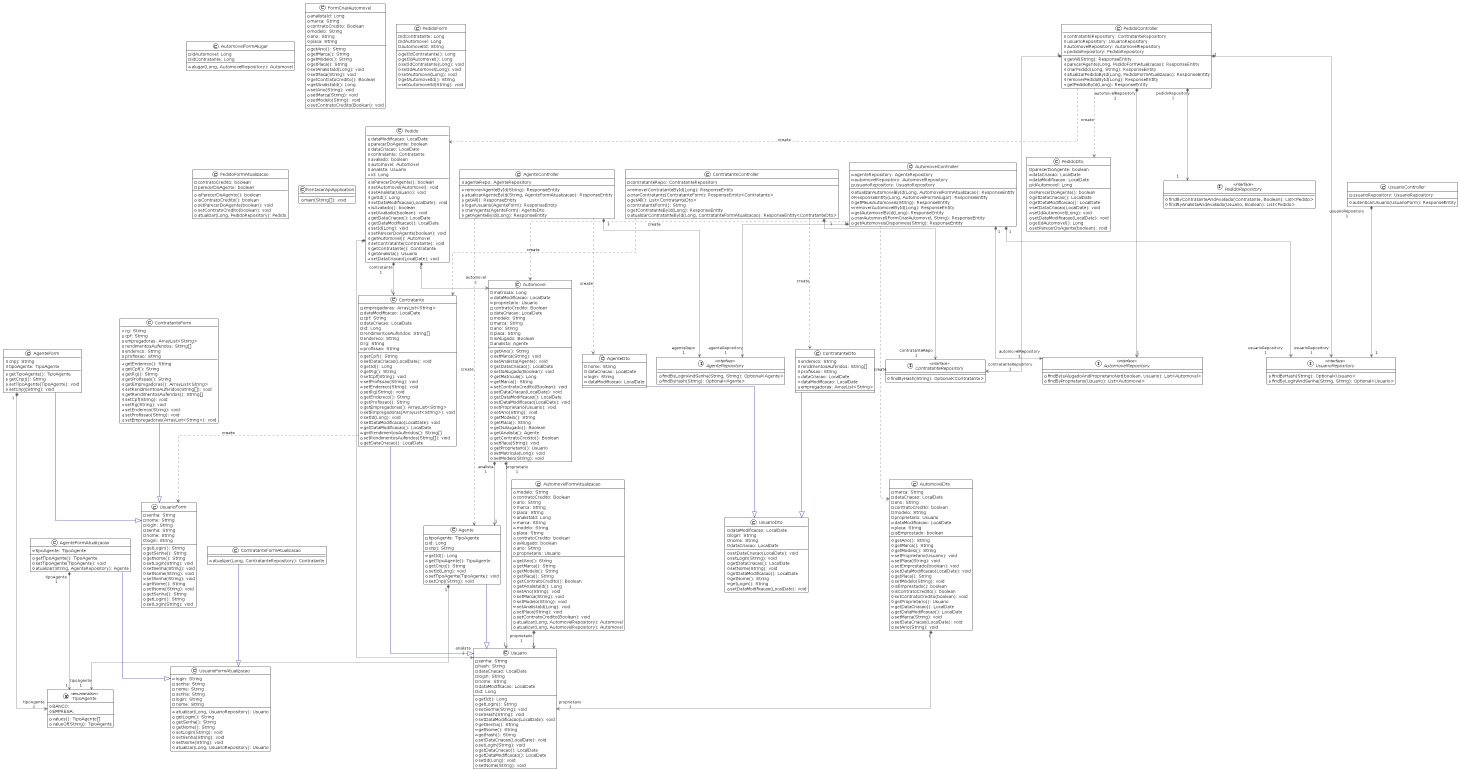

The diagram above was rendered by PlantUML. Its source (embedded in the PNG):
@startuml

!theme plain
top to bottom direction
skinparam linetype ortho

class Agente {
  - tipoAgente: TipoAgente
  - id: Long
  - cnpj: String
  + getId(): Long
  + getTipoAgente(): TipoAgente
  + getCnpj(): String
  + setId(Long): void
  + setTipoAgente(TipoAgente): void
  + setCnpj(String): void
}
class AgenteController {
  - agenteRepo: AgenteRepository
  + removerAgenteById(String): ResponseEntity
  + atualizarAgenteById(String, AgenteFormAtualizacao): ResponseEntity
  + getAll(): ResponseEntity
  + logarUsuario(AgenteForm): ResponseEntity
  + criarAgente(AgenteForm): AgenteDto
  + getAgenteById(Long): ResponseEntity
}
class AgenteDto {
  - nome: String
  - dataCriacao: LocalDate
  - login: String
  - dataModificacao: LocalDate
}
class AgenteForm {
  - cnpj: String
  - tipoAgente: TipoAgente
  + getTipoAgente(): TipoAgente
  + getCnpj(): String
  + setTipoAgente(TipoAgente): void
  + setCnpj(String): void
}
class AgenteFormAtualizacao {
  + tipoAgente: TipoAgente
  + getTipoAgente(): TipoAgente
  + setTipoAgente(TipoAgente): void
  + atualizar(String, AgenteRepository): Agente
}
interface AgenteRepository << interface >> {
  + findByLoginAndSenha(String, String): Optional<Agente>
  + findByHash(String): Optional<Agente>
}
class Automovel {
  - matricula: Long
  - dataModificacao: LocalDate
  - proprietario: Usuario
  - contratoCredito: Boolean
  - dataCriacao: LocalDate
  - modelo: String
  - marca: String
  - ano: String
  - placa: String
  - isAlugado: Boolean
  - analista: Agente
  + getAno(): String
  + setMarca(String): void
  + setAnalista(Agente): void
  + getDataCriacao(): LocalDate
  + setIsAlugado(Boolean): void
  + getMatricula(): Long
  + getMarca(): String
  + setContratoCredito(Boolean): void
  + setDataCriacao(LocalDate): void
  + getDataModificacao(): LocalDate
  + setDataModificacao(LocalDate): void
  + setProprietario(Usuario): void
  + setAno(String): void
  + getModelo(): String
  + getPlaca(): String
  + getIsAlugado(): Boolean
  + getAnalista(): Agente
  + getContratoCredito(): Boolean
  + setPlaca(String): void
  + getProprietario(): Usuario
  + setMatricula(Long): void
  + setModelo(String): void
}
class AutomovelController {
  - agenteRepository: AgenteRepository
  - automovelRepository: AutomovelRepository
  - usuarioRepository: UsuarioRepository
  + atualizarAutomovelById(Long, AutomovelFormAtualizacao): ResponseEntity
  + ResponseEntity(Long, AutomovelFormAlugar): ResponseEntity
  + getMeusAutomoveis(String): ResponseEntity
  + removerAutomovelById(Long): ResponseEntity
  + getAutomovelById(Long): ResponseEntity
  + criarAutomovel(FormCriarAutomovel, String): ResponseEntity
  + getAutomoveisDisponiveis(String): ResponseEntity
}
class AutomovelDto {
  - marca: String
  - dataCriacao: LocalDate
  - ano: String
  - contratoCredito: boolean
  - modelo: String
  - proprietario: Usuario
  - dataModificacao: LocalDate
  - placa: String
  - isEmprestado: boolean
  + getAno(): String
  + getMarca(): String
  + getModelo(): String
  + setProprietario(Usuario): void
  + setPlaca(String): void
  + setEmprestado(boolean): void
  + setDataModificacao(LocalDate): void
  + getPlaca(): String
  + setModelo(String): void
  + isEmprestado(): boolean
  + isContratoCredito(): boolean
  + setContratoCredito(boolean): void
  + getProprietario(): Usuario
  + getDataCriacao(): LocalDate
  + getDataModificacao(): LocalDate
  + setMarca(String): void
  + setDataCriacao(LocalDate): void
  + setAno(String): void
}
class AutomovelFormAlugar {
  - idAutomovel: Long
  - idContratante: Long
  + alugar(Long, AutomovelRepository): Automovel
}
class AutomovelFormAtualizacao {
  + modelo: String
  + contratoCredito: Boolean
  + ano: String
  + marca: String
  + placa: String
  + analistaId: Long
  + getAno(): String
  + getMarca(): String
  + getModelo(): String
  + getPlaca(): String
  + getContratoCredito(): Boolean
  + getAnalistaId(): Long
  + setAno(String): void
  + setMarca(String): void
  + setModelo(String): void
  + setAnalistaId(Long): void
  + setPlaca(String): void
  + setContratoCredito(Boolean): void
  + atualizar(Long, AutomovelRepository): Automovel
}
class AutomovelFormAtualizacao {
  + marca: String
  + modelo: String
  + placa: String
  + contratoCredito: boolean
  + isAlugado: boolean
  + ano: String
  + proprietario: Usuario
  + atualizar(Long, AutomovelRepository): Automovel
}
interface AutomovelRepository << interface >> {
  + findByIsAlugadoAndProprietarioNot(boolean, Usuario): List<Automovel>
  + findByProprietario(Usuario): List<Automovel>
}
class Contratante {
  - empregadoras: ArrayList<String>
  - dataModificacao: LocalDate
  - cpf: String
  - dataCriacao: LocalDate
  - id: Long
  - rendimentosAuferidos: String[]
  - endereco: String
  - rg: String
  - profissao: String
  + getCpf(): String
  + setDataCriacao(LocalDate): void
  + getId(): Long
  + getRg(): String
  + setCpf(String): void
  + setProfissao(String): void
  + setEndereco(String): void
  + setRg(String): void
  + getEndereco(): String
  + getProfissao(): String
  + getEmpregadoras(): ArrayList<String>
  + setEmpregadoras(ArrayList<String>): void
  + setId(Long): void
  + setDataModificacao(LocalDate): void
  + getDataModificacao(): LocalDate
  + getRendimentosAuferidos(): String[]
  + setRendimentosAuferidos(String[]): void
  + getDataCriacao(): LocalDate
}
class ContratanteController {
  - contratanteRepo: ContratanteRepository
  + removerContratanteById(Long): ResponseEntity
  + criarContratante(ContratanteForm): ResponseEntity<Contratante>
  + getAll(): List<ContratanteDto>
  + contratanteForm(): String
  + getContratanteById(Long): ResponseEntity
  + atualizarContratanteById(Long, ContratanteFormAtualizacao): ResponseEntity<ContratanteDto>
}
class ContratanteDto {
  - endereco: String
  - rendimentosAuferidos: String[]
  - profissao: String
  - dataCriacao: LocalDate
  - dataModificacao: LocalDate
  - empregadoras: ArrayList<String>
}
class ContratanteForm {
  - rg: String
  - cpf: String
  - empregadoras: ArrayList<String>
  - rendimentosAuferidos: String[]
  - endereco: String
  - profissao: String
  + getEndereco(): String
  + getCpf(): String
  + getRg(): String
  + getProfissao(): String
  + getEmpregadoras(): ArrayList<String>
  + setRendimentosAuferidos(String[]): void
  + getRendimentosAuferidos(): String[]
  + setCpf(String): void
  + setRg(String): void
  + setEndereco(String): void
  + setProfissao(String): void
  + setEmpregadoras(ArrayList<String>): void
}
class ContratanteFormAtualizacao {
  + atualizar(Long, ContratanteRepository): Contratante
}
interface ContratanteRepository << interface >> {
  + findByHash(String): Optional<Contratante>
}
class FormCriarAutomovel {
  + analistaId: Long
  + marca: String
  + contratoCredito: Boolean
  + modelo: String
  + ano: String
  + placa: String
  + getAno(): String
  + getMarca(): String
  + getModelo(): String
  + getPlaca(): String
  + setAnalistaId(Long): void
  + setPlaca(String): void
  + getContratoCredito(): Boolean
  + getAnalistaId(): Long
  + setAno(String): void
  + setMarca(String): void
  + setModelo(String): void
  + setContratoCredito(Boolean): void
}
class Pedido {
  - dataModificacao: LocalDate
  - parecerDoAgente: boolean
  - dataCriacao: LocalDate
  - contratante: Contratante
  - avaliado: boolean
  - automovel: Automovel
  - analista: Usuario
  - id: Long
  + isParecerDoAgente(): boolean
  + setAutomovel(Automovel): void
  + setAnalista(Usuario): void
  + getId(): Long
  + setDataModificacao(LocalDate): void
  + isAvaliado(): boolean
  + setAvaliado(boolean): void
  + getDataCriacao(): LocalDate
  + getDataModificacao(): LocalDate
  + setId(Long): void
  + setParecerDoAgente(boolean): void
  + getAutomovel(): Automovel
  + setContratante(Contratante): void
  + getContratante(): Contratante
  + getAnalista(): Usuario
  + setDataCriacao(LocalDate): void
}
class PedidoController {
  - contratanteRepository: ContratanteRepository
  - usuarioRepository: UsuarioRepository
  - automovelRepository: AutomovelRepository
  - pedidoRepository: PedidoRepository
  + getAll(String): ResponseEntity
  + parecerAgente(Long, PedidoFormAtualizacao): ResponseEntity
  + criarPedido(Long, String): ResponseEntity
  + atualizarPedidoById(Long, PedidoFormAtualizacao): ResponseEntity
  + removerPedidoById(Long): ResponseEntity
  + getPedidoById(Long): ResponseEntity
}
class PedidoDto {
  - parecerDoAgente: boolean
  - dataCriacao: LocalDate
  - dataModificacao: LocalDate
  - idAutomovel: Long
  + isParecerDoAgente(): boolean
  + getDataCriacao(): LocalDate
  + getDataModificacao(): LocalDate
  + setDataCriacao(LocalDate): void
  + setIdAutomovel(Long): void
  + setDataModificacao(LocalDate): void
  + getIdAutomovel(): Long
  + setParecerDoAgente(boolean): void
}
class PedidoForm {
  - idContratante: Long
  - idAutomovel: Long
  + getIdContratante(): Long
  + getIdAutomovel(): Long
  + setIdContratante(Long): void
  + setIdAutomovel(Long): void
  + setAutomovel(Long): void
}
class PedidoForm {
  - automovelId: String
  + getAutomovelId(): String
  + setAutomovelId(String): void
}
class PedidoFormAtualizacao {
  - contratoCredito: boolean
  - parecerDoAgente: boolean
  + isParecerDoAgente(): boolean
  + isContratoCredito(): boolean
  + setParecerDoAgente(boolean): void
  + setContratoCredito(boolean): void
  + atualizar(Long, PedidoRepository): Pedido
}
interface PedidoRepository << interface >> {
  + findByContratanteAndAvaliado(Contratante, Boolean): List<Pedido>
  + findByAnalistaAndAvaliado(Usuario, Boolean): List<Pedido>
}
class RentacarApiApplication {
  + main(String[]): void
}
enum TipoAgente << enumeration >> {
  + BANCO: 
  + EMPRESA: 
  + values(): TipoAgente[]
  + valueOf(String): TipoAgente
}
class Usuario {
  - senha: String
  - hash: String
  - dataCriacao: LocalDate
  - login: String
  - nome: String
  - dataModificacao: LocalDate
  - id: Long
  + getId(): Long
  + getLogin(): String
  + setSenha(String): void
  + setHash(String): void
  + setDataModificacao(LocalDate): void
  + getSenha(): String
  + getNome(): String
  + getHash(): String
  + setDataCriacao(LocalDate): void
  + setLogin(String): void
  + getDataCriacao(): LocalDate
  + getDataModificacao(): LocalDate
  + setId(Long): void
  + setNome(String): void
}
class UsuarioController {
  - usuarioRepository: UsuarioRepository
  + autenticarUsuario(UsuarioForm): ResponseEntity
}
class UsuarioDto {
  - dataModificacao: LocalDate
  - login: String
  - nome: String
  - dataCriacao: LocalDate
  + setDataCriacao(LocalDate): void
  + setLogin(String): void
  + getDataCriacao(): LocalDate
  + setNome(String): void
  + getDataModificacao(): LocalDate
  + getNome(): String
  + getLogin(): String
  + setDataModificacao(LocalDate): void
}
class UsuarioForm {
  - senha: String
  - nome: String
  - login: String
  + getLogin(): String
  + getSenha(): String
  + getNome(): String
  + setLogin(String): void
  + setSenha(String): void
  + setNome(String): void
}
class UsuarioForm {
  - senha: String
  - nome: String
  - login: String
  + setSenha(String): void
  + getNome(): String
  + setNome(String): void
  + getSenha(): String
  + getLogin(): String
  + setLogin(String): void
}
class UsuarioFormAtualizacao {
  - login: String
  - senha: String
  - nome: String
  + atualizar(Long, UsuarioRepository): Usuario
  + getLogin(): String
  + getSenha(): String
  + getNome(): String
  + setLogin(String): void
  + setSenha(String): void
  + setNome(String): void
}
class UsuarioFormAtualizacao {
  - senha: String
  - login: String
  - nome: String
  + atualizar(Long, UsuarioRepository): Usuario
}
interface UsuarioRepository << interface >> {
  + findByHash(String): Optional<Usuario>
  + findByLoginAndSenha(String, String): Optional<Usuario>
}

Agente                     "1" *-[#595959,plain]-> "tipoAgente\n1" TipoAgente                 
Agente                      -[#000082,plain]-^  Usuario                    
AgenteController            -[#595959,dashed]->  Agente                     : "«create»"
AgenteController            -[#595959,dashed]->  AgenteDto                  : "«create»"
AgenteController           "1" *-[#595959,plain]-> "agenteRepo\n1" AgenteRepository           
AgenteDto                   -[#000082,plain]-^  UsuarioDto                 
AgenteForm                 "1" *-[#595959,plain]-> "tipoAgente\n1" TipoAgente                 
AgenteForm                  -[#000082,plain]-^  UsuarioForm                
AgenteFormAtualizacao      "1" *-[#595959,plain]-> "tipoAgente\n1" TipoAgente                 
AgenteFormAtualizacao       -[#000082,plain]-^  UsuarioFormAtualizacao     
Automovel                  "1" *-[#595959,plain]-> "analista\n1" Agente                     
Automovel                  "1" *-[#595959,plain]-> "proprietario\n1" Usuario                    
AutomovelController        "1" *-[#595959,plain]-> "agenteRepository\n1" AgenteRepository           
AutomovelController         -[#595959,dashed]->  Automovel                  : "«create»"
AutomovelController         -[#595959,dashed]->  AutomovelDto               : "«create»"
AutomovelController        "1" *-[#595959,plain]-> "automovelRepository\n1" AutomovelRepository        
AutomovelController        "1" *-[#595959,plain]-> "usuarioRepository\n1" UsuarioRepository          
AutomovelDto               "1" *-[#595959,plain]-> "proprietario\n1" Usuario                    
AutomovelFormAtualizacao   "1" *-[#595959,plain]-> "proprietario\n1" Usuario                    
Contratante                 -[#000082,plain]-^  Usuario                    
Contratante                 -[#595959,dashed]->  UsuarioForm                : "«create»"
ContratanteController       -[#595959,dashed]->  Contratante                : "«create»"
ContratanteController       -[#595959,dashed]->  ContratanteDto             : "«create»"
ContratanteController      "1" *-[#595959,plain]-> "contratanteRepo\n1" ContratanteRepository      
ContratanteDto              -[#000082,plain]-^  UsuarioDto                 
ContratanteForm             -[#000082,plain]-^  UsuarioForm                
ContratanteFormAtualizacao  -[#000082,plain]-^  UsuarioFormAtualizacao     
Pedido                     "1" *-[#595959,plain]-> "automovel\n1" Automovel                  
Pedido                     "1" *-[#595959,plain]-> "contratante\n1" Contratante                
Pedido                     "1" *-[#595959,plain]-> "analista\n1" Usuario                    
PedidoController           "1" *-[#595959,plain]-> "automovelRepository\n1" AutomovelRepository        
PedidoController           "1" *-[#595959,plain]-> "contratanteRepository\n1" ContratanteRepository      
PedidoController            -[#595959,dashed]->  Pedido                     : "«create»"
PedidoController            -[#595959,dashed]->  PedidoDto                  : "«create»"
PedidoController           "1" *-[#595959,plain]-> "pedidoRepository\n1" PedidoRepository           
PedidoController           "1" *-[#595959,plain]-> "usuarioRepository\n1" UsuarioRepository          
UsuarioController          "1" *-[#595959,plain]-> "usuarioRepository\n1" UsuarioRepository          
@enduml